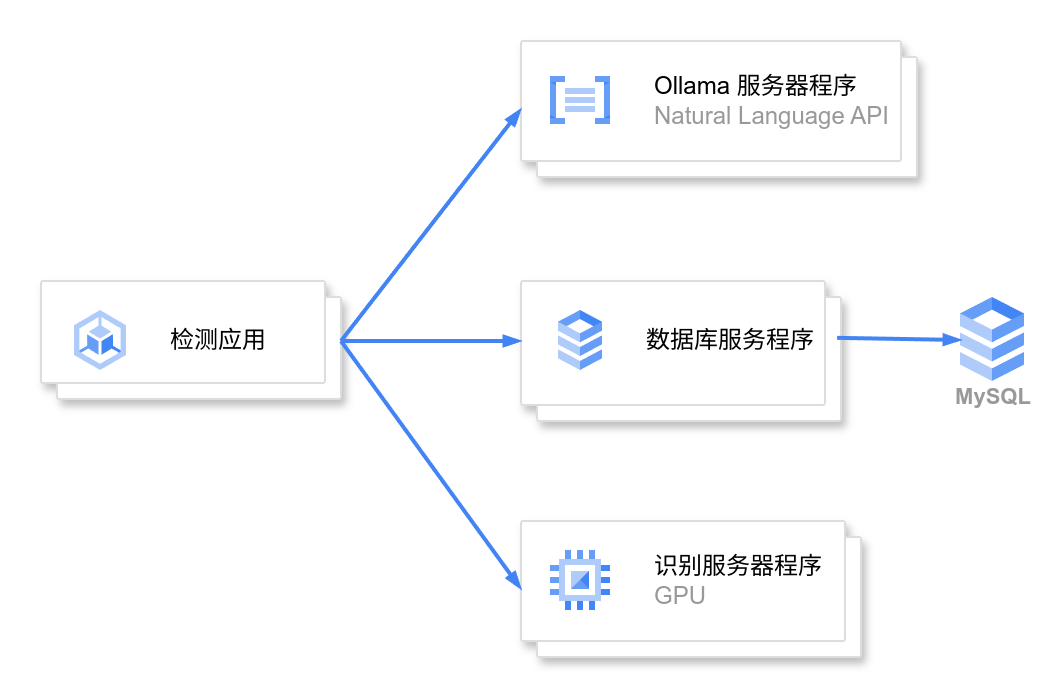

The diagram above was exported from draw.io. Its source (the exported page's mxGraphModel, read from the mxfile embedded in the PNG):
<mxGraphModel dx="1122" dy="758" grid="1" gridSize="10" guides="1" tooltips="1" connect="1" arrows="1" fold="1" page="1" pageScale="1" pageWidth="827" pageHeight="1169" math="0" shadow="0">
  <root>
    <mxCell id="0" />
    <mxCell id="1" parent="0" />
    <mxCell id="4rCBApI9DaEjr-gkiWo_-1" value="" style="rounded=0;whiteSpace=wrap;html=1;strokeColor=none;" vertex="1" parent="1">
      <mxGeometry x="60" y="100" width="530" height="350" as="geometry" />
    </mxCell>
    <mxCell id="B2GIY0oPb3CATNQgoQVe-1" value="" style="shape=mxgraph.gcp2.doubleRect;strokeColor=#dddddd;shadow=1;strokeWidth=1;rounded=1;absoluteArcSize=1;arcSize=2;" parent="1" vertex="1">
      <mxGeometry x="320" y="240" width="160" height="70" as="geometry" />
    </mxCell>
    <mxCell id="B2GIY0oPb3CATNQgoQVe-2" value="&lt;font color=&quot;#000000&quot;&gt;数据库服务程序&lt;/font&gt;" style="editableCssRules=.*;html=1;fontColor=#999999;shape=image;verticalLabelPosition=middle;verticalAlign=middle;labelPosition=right;align=left;spacingLeft=20;part=1;points=[];imageAspect=0;image=data:image/svg+xml,(base64 omitted: 1016 chars);" parent="B2GIY0oPb3CATNQgoQVe-1" vertex="1">
      <mxGeometry width="22" height="30" relative="1" as="geometry">
        <mxPoint x="19" y="15" as="offset" />
      </mxGeometry>
    </mxCell>
    <mxCell id="B2GIY0oPb3CATNQgoQVe-3" value="MySQL" style="sketch=0;html=1;verticalAlign=top;labelPosition=center;verticalLabelPosition=bottom;align=center;spacingTop=-6;fontSize=11;fontStyle=1;fontColor=#999999;shape=image;aspect=fixed;imageAspect=0;image=data:image/svg+xml,(base64 omitted: 1016 chars);" parent="1" vertex="1">
      <mxGeometry x="540" y="248.5" width="32" height="42" as="geometry" />
    </mxCell>
    <mxCell id="B2GIY0oPb3CATNQgoQVe-6" value="" style="shape=mxgraph.gcp2.doubleRect;strokeColor=#dddddd;shadow=1;strokeWidth=1;rounded=1;absoluteArcSize=1;arcSize=2;" parent="1" vertex="1">
      <mxGeometry x="320" y="360" width="170" height="68" as="geometry" />
    </mxCell>
    <mxCell id="B2GIY0oPb3CATNQgoQVe-7" value="&lt;font color=&quot;#000000&quot;&gt;识别服务器程序&lt;/font&gt;&lt;br&gt;GPU" style="editableCssRules=.*;html=1;fontColor=#999999;shape=image;verticalLabelPosition=middle;verticalAlign=middle;labelPosition=right;align=left;spacingLeft=20;part=1;points=[];imageAspect=0;image=data:image/svg+xml,(base64 omitted: 880 chars);" parent="B2GIY0oPb3CATNQgoQVe-6" vertex="1">
      <mxGeometry width="30" height="30" relative="1" as="geometry">
        <mxPoint x="15" y="15" as="offset" />
      </mxGeometry>
    </mxCell>
    <mxCell id="B2GIY0oPb3CATNQgoQVe-10" value="" style="shape=mxgraph.gcp2.doubleRect;strokeColor=#dddddd;shadow=1;strokeWidth=1;rounded=1;absoluteArcSize=1;arcSize=2;" parent="1" vertex="1">
      <mxGeometry x="80" y="240" width="150" height="59" as="geometry" />
    </mxCell>
    <mxCell id="B2GIY0oPb3CATNQgoQVe-11" value="&lt;font color=&quot;#000000&quot;&gt;检测应用&lt;/font&gt;" style="editableCssRules=.*;html=1;fontColor=#999999;shape=image;verticalLabelPosition=middle;verticalAlign=middle;labelPosition=right;align=left;spacingLeft=20;part=1;points=[];imageAspect=0;image=data:image/svg+xml,(base64 omitted: 1048 chars);" parent="B2GIY0oPb3CATNQgoQVe-10" vertex="1">
      <mxGeometry width="26" height="30" relative="1" as="geometry">
        <mxPoint x="17" y="15" as="offset" />
      </mxGeometry>
    </mxCell>
    <mxCell id="B2GIY0oPb3CATNQgoQVe-12" value="" style="shape=mxgraph.gcp2.doubleRect;strokeColor=#dddddd;shadow=1;strokeWidth=1;rounded=1;absoluteArcSize=1;arcSize=2;" parent="1" vertex="1">
      <mxGeometry x="320" y="120" width="198" height="68" as="geometry" />
    </mxCell>
    <mxCell id="B2GIY0oPb3CATNQgoQVe-13" value="&lt;font color=&quot;#000000&quot;&gt;Ollama 服务器程序&lt;/font&gt;&lt;br&gt;Natural Language API" style="editableCssRules=.*;html=1;fontColor=#999999;shape=image;verticalLabelPosition=middle;verticalAlign=middle;labelPosition=right;align=left;spacingLeft=20;part=1;points=[];imageAspect=0;image=data:image/svg+xml,(base64 omitted: 724 chars);" parent="B2GIY0oPb3CATNQgoQVe-12" vertex="1">
      <mxGeometry width="30" height="24" relative="1" as="geometry">
        <mxPoint x="15" y="18" as="offset" />
      </mxGeometry>
    </mxCell>
    <mxCell id="B2GIY0oPb3CATNQgoQVe-14" value="" style="fontSize=12;html=1;endArrow=blockThin;endFill=1;rounded=0;strokeWidth=2;endSize=4;startSize=4;dashed=0;strokeColor=#4284F3;entryX=0;entryY=0.5;entryDx=0;entryDy=0;" parent="1" target="B2GIY0oPb3CATNQgoQVe-12" edge="1">
      <mxGeometry width="100" relative="1" as="geometry">
        <mxPoint x="230" y="270" as="sourcePoint" />
        <mxPoint x="330" y="270" as="targetPoint" />
      </mxGeometry>
    </mxCell>
    <mxCell id="B2GIY0oPb3CATNQgoQVe-15" value="" style="fontSize=12;html=1;endArrow=blockThin;endFill=1;rounded=0;strokeWidth=2;endSize=4;startSize=4;dashed=0;strokeColor=#4284F3;" parent="1" edge="1">
      <mxGeometry width="100" relative="1" as="geometry">
        <mxPoint x="230" y="270" as="sourcePoint" />
        <mxPoint x="320" y="270" as="targetPoint" />
      </mxGeometry>
    </mxCell>
    <mxCell id="B2GIY0oPb3CATNQgoQVe-16" value="" style="fontSize=12;html=1;endArrow=blockThin;endFill=1;rounded=0;strokeWidth=2;endSize=4;startSize=4;dashed=0;strokeColor=#4284F3;entryX=0;entryY=0.5;entryDx=0;entryDy=0;" parent="1" target="B2GIY0oPb3CATNQgoQVe-6" edge="1">
      <mxGeometry width="100" relative="1" as="geometry">
        <mxPoint x="230" y="270" as="sourcePoint" />
        <mxPoint x="330" y="270" as="targetPoint" />
      </mxGeometry>
    </mxCell>
    <mxCell id="B2GIY0oPb3CATNQgoQVe-17" value="" style="fontSize=12;html=1;endArrow=blockThin;endFill=1;rounded=0;strokeWidth=2;endSize=4;startSize=4;dashed=0;strokeColor=#4284F3;entryX=0;entryY=0.5;entryDx=0;entryDy=0;exitX=0.988;exitY=0.406;exitDx=0;exitDy=0;exitPerimeter=0;" parent="1" source="B2GIY0oPb3CATNQgoQVe-1" target="B2GIY0oPb3CATNQgoQVe-3" edge="1">
      <mxGeometry width="100" relative="1" as="geometry">
        <mxPoint x="490" y="270" as="sourcePoint" />
        <mxPoint x="570" y="270" as="targetPoint" />
      </mxGeometry>
    </mxCell>
  </root>
</mxGraphModel>